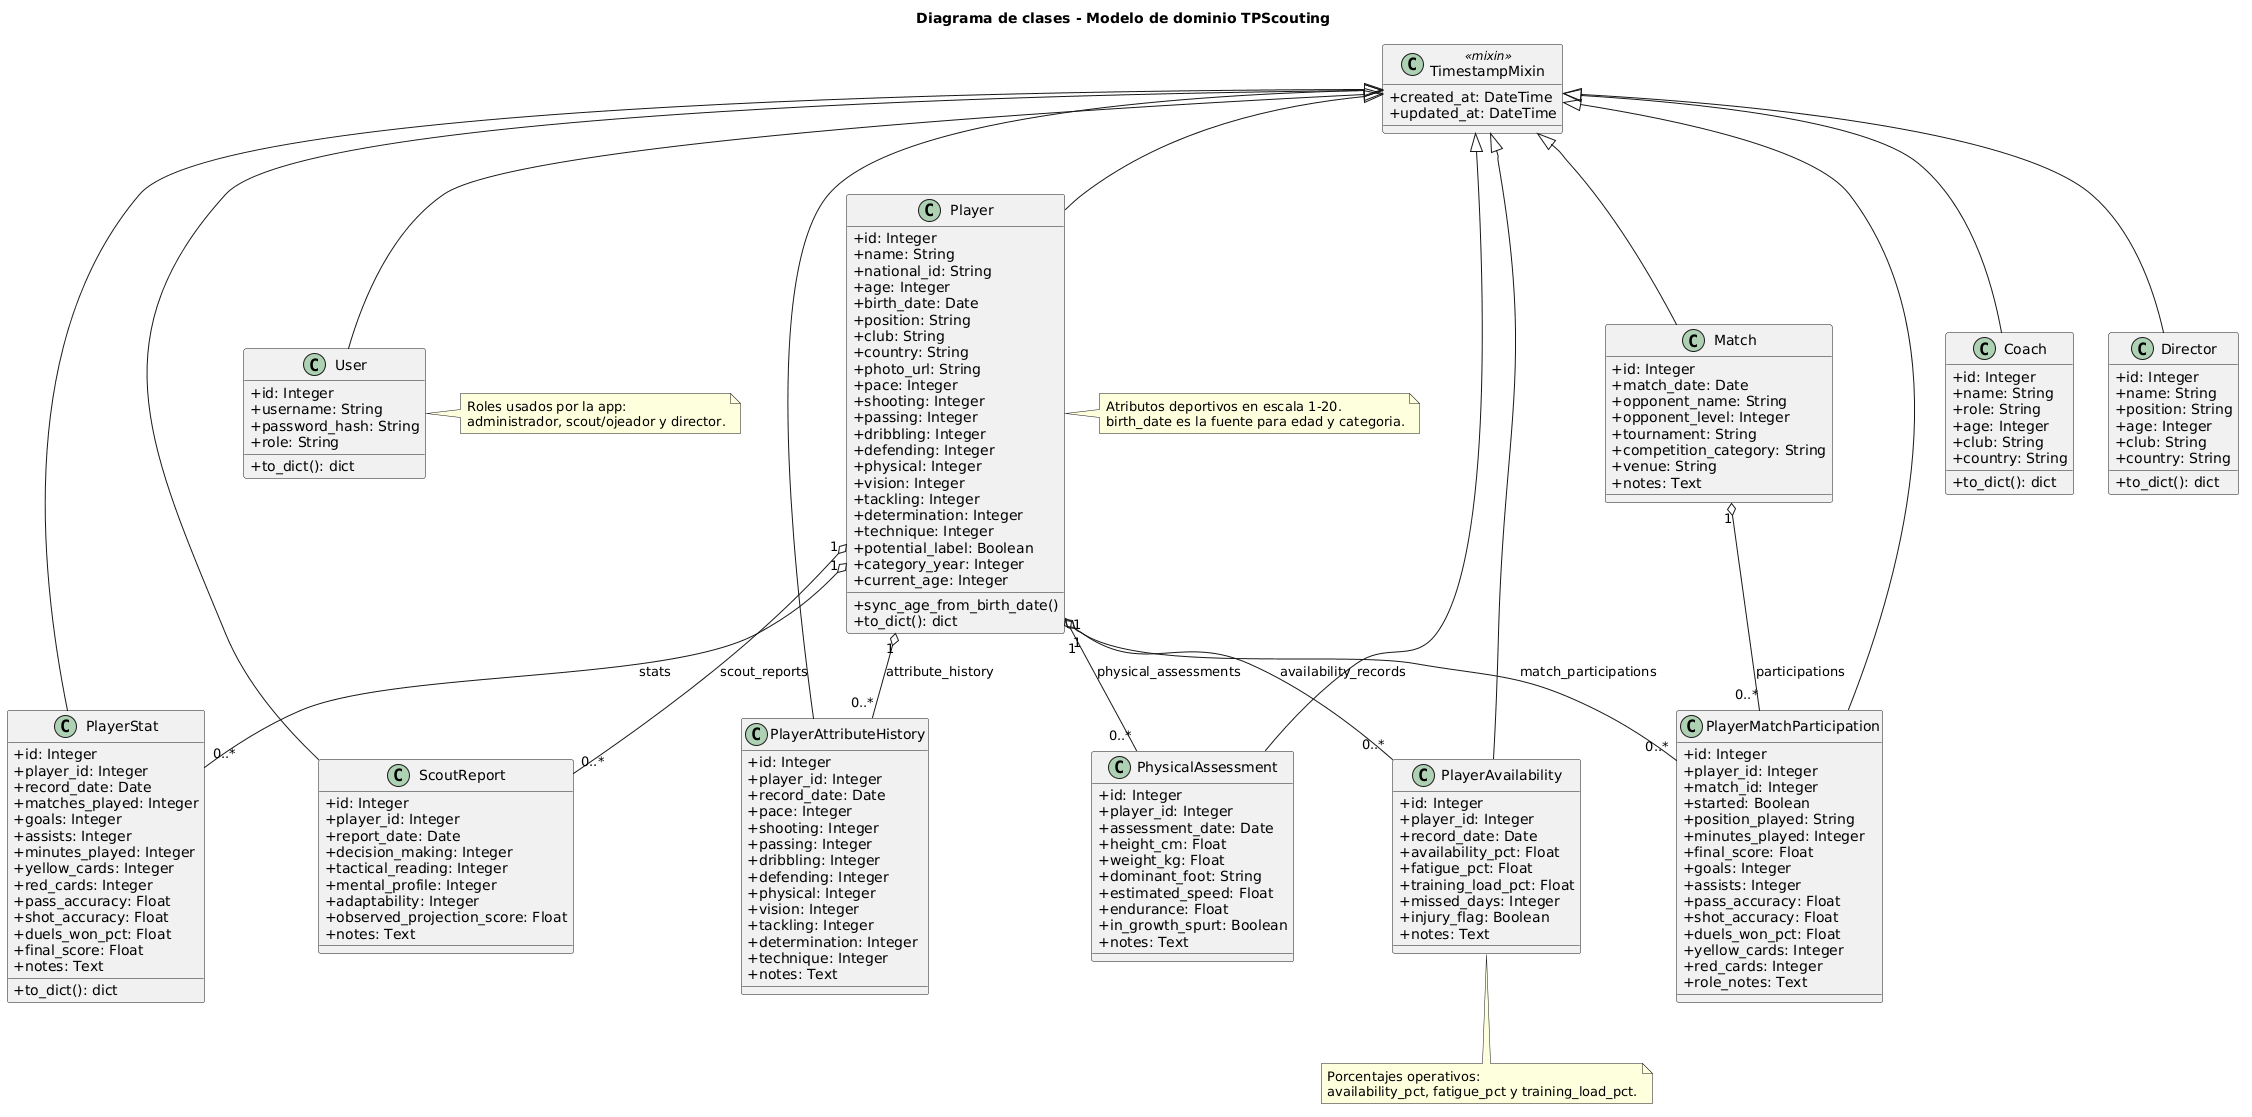

The diagram above was rendered by PlantUML. Its source (embedded in the PNG):
@startuml
title Diagrama de clases - Modelo de dominio TPScouting

skinparam classAttributeIconSize 0

class TimestampMixin <<mixin>> {
  +created_at: DateTime
  +updated_at: DateTime
}

class Player {
  +id: Integer
  +name: String
  +national_id: String
  +age: Integer
  +birth_date: Date
  +position: String
  +club: String
  +country: String
  +photo_url: String
  +pace: Integer
  +shooting: Integer
  +passing: Integer
  +dribbling: Integer
  +defending: Integer
  +physical: Integer
  +vision: Integer
  +tackling: Integer
  +determination: Integer
  +technique: Integer
  +potential_label: Boolean
  +category_year: Integer
  +current_age: Integer
  +sync_age_from_birth_date()
  +to_dict(): dict
}

class PlayerStat {
  +id: Integer
  +player_id: Integer
  +record_date: Date
  +matches_played: Integer
  +goals: Integer
  +assists: Integer
  +minutes_played: Integer
  +yellow_cards: Integer
  +red_cards: Integer
  +pass_accuracy: Float
  +shot_accuracy: Float
  +duels_won_pct: Float
  +final_score: Float
  +notes: Text
  +to_dict(): dict
}

class PlayerAttributeHistory {
  +id: Integer
  +player_id: Integer
  +record_date: Date
  +pace: Integer
  +shooting: Integer
  +passing: Integer
  +dribbling: Integer
  +defending: Integer
  +physical: Integer
  +vision: Integer
  +tackling: Integer
  +determination: Integer
  +technique: Integer
  +notes: Text
}

class Match {
  +id: Integer
  +match_date: Date
  +opponent_name: String
  +opponent_level: Integer
  +tournament: String
  +competition_category: String
  +venue: String
  +notes: Text
}

class PlayerMatchParticipation {
  +id: Integer
  +player_id: Integer
  +match_id: Integer
  +started: Boolean
  +position_played: String
  +minutes_played: Integer
  +final_score: Float
  +goals: Integer
  +assists: Integer
  +pass_accuracy: Float
  +shot_accuracy: Float
  +duels_won_pct: Float
  +yellow_cards: Integer
  +red_cards: Integer
  +role_notes: Text
}

class ScoutReport {
  +id: Integer
  +player_id: Integer
  +report_date: Date
  +decision_making: Integer
  +tactical_reading: Integer
  +mental_profile: Integer
  +adaptability: Integer
  +observed_projection_score: Float
  +notes: Text
}

class PhysicalAssessment {
  +id: Integer
  +player_id: Integer
  +assessment_date: Date
  +height_cm: Float
  +weight_kg: Float
  +dominant_foot: String
  +estimated_speed: Float
  +endurance: Float
  +in_growth_spurt: Boolean
  +notes: Text
}

class PlayerAvailability {
  +id: Integer
  +player_id: Integer
  +record_date: Date
  +availability_pct: Float
  +fatigue_pct: Float
  +training_load_pct: Float
  +missed_days: Integer
  +injury_flag: Boolean
  +notes: Text
}

class User {
  +id: Integer
  +username: String
  +password_hash: String
  +role: String
  +to_dict(): dict
}

class Coach {
  +id: Integer
  +name: String
  +role: String
  +age: Integer
  +club: String
  +country: String
  +to_dict(): dict
}

class Director {
  +id: Integer
  +name: String
  +position: String
  +age: Integer
  +club: String
  +country: String
  +to_dict(): dict
}

TimestampMixin <|-- Player
TimestampMixin <|-- PlayerStat
TimestampMixin <|-- PlayerAttributeHistory
TimestampMixin <|-- Match
TimestampMixin <|-- PlayerMatchParticipation
TimestampMixin <|-- ScoutReport
TimestampMixin <|-- PhysicalAssessment
TimestampMixin <|-- PlayerAvailability
TimestampMixin <|-- User
TimestampMixin <|-- Coach
TimestampMixin <|-- Director

Player "1" o-- "0..*" PlayerStat : stats
Player "1" o-- "0..*" PlayerAttributeHistory : attribute_history
Player "1" o-- "0..*" PlayerMatchParticipation : match_participations
Player "1" o-- "0..*" ScoutReport : scout_reports
Player "1" o-- "0..*" PhysicalAssessment : physical_assessments
Player "1" o-- "0..*" PlayerAvailability : availability_records

Match "1" o-- "0..*" PlayerMatchParticipation : participations

note right of Player
Atributos deportivos en escala 1-20.
birth_date es la fuente para edad y categoria.
end note

note right of User
Roles usados por la app:
administrador, scout/ojeador y director.
end note

note bottom of PlayerAvailability
Porcentajes operativos:
availability_pct, fatigue_pct y training_load_pct.
end note
@enduml